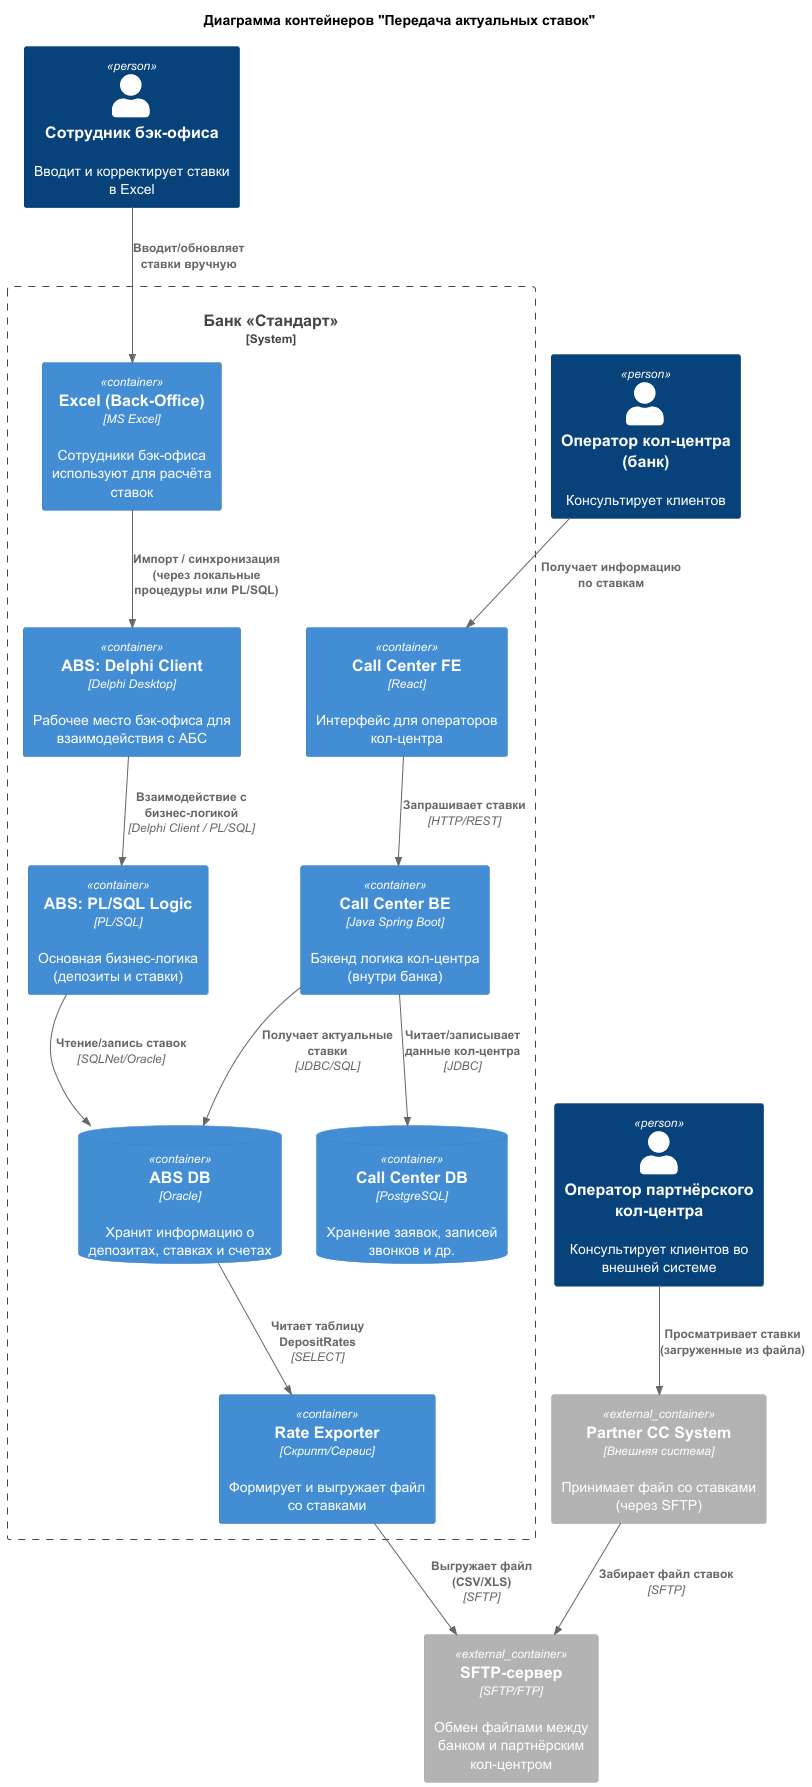

The diagram above was rendered by PlantUML. Its source (embedded in the PNG):
@startuml
!include <C4/C4>
!include <C4/C4_Container>

title Диаграмма контейнеров "Передача актуальных ставок"

Person(BackOfficeManager, "Сотрудник бэк-офиса", "Вводит и корректирует ставки в Excel")
Person(BankCallCenterOperator, "Оператор кол-центра (банк)", "Консультирует клиентов")
Person(PartnerCCOperator, "Оператор партнёрского кол-центра", "Консультирует клиентов во внешней системе")

System_Boundary("BankSystems", "Банк «Стандарт»") {

   Container(ABSdesktop, "ABS: Delphi Client", "Delphi Desktop", "Рабочее место бэк-офиса для взаимодействия с АБС")
   Container(ABSlogic, "ABS: PL/SQL Logic", "PL/SQL", "Основная бизнес-логика (депозиты и ставки)")
   ContainerDb(ABSdb, "ABS DB", "Oracle", "Хранит информацию о депозитах, ставках и счетах")

   Container(CallCenterFE, "Call Center FE", "React", "Интерфейс для операторов кол-центра")
   Container(CallCenterBE, "Call Center BE", "Java Spring Boot", "Бэкенд логика кол-центра (внутри банка)")
   ContainerDb(CallCenterDB, "Call Center DB", "PostgreSQL", "Хранение заявок, записей звонков и др.")

   Container(RateExporter, "Rate Exporter", "Скрипт/Сервис", "Формирует и выгружает файл со ставками")

   Container(ExcelBackOffice, "Excel (Back-Office)", "MS Excel", "Сотрудники бэк-офиса используют для расчёта ставок")

}

Container_Ext(PartnerCallCenter, "Partner CC System", "Внешняя система", "Принимает файл со ставками (через SFTP)")

Container_Ext(SFTPServer, "SFTP-сервер", "SFTP/FTP", "Обмен файлами между банком и партнёрским кол-центром")


Rel(BackOfficeManager, ExcelBackOffice, "Вводит/обновляет ставки вручную")
Rel(ExcelBackOffice, ABSdesktop, "Импорт / синхронизация\n(через локальные процедуры или PL/SQL)")
Rel(ABSdesktop, ABSlogic, "Взаимодействие с бизнес-логикой", "Delphi Client / PL/SQL")
Rel(ABSlogic, ABSdb, "Чтение/запись ставок", "SQLNet/Oracle")

Rel(BankCallCenterOperator, CallCenterFE, "Получает информацию по ставкам")
Rel(CallCenterFE, CallCenterBE, "Запрашивает ставки", "HTTP/REST")
Rel(CallCenterBE, CallCenterDB, "Читает/записывает данные кол-центра", "JDBC")
Rel(CallCenterBE, ABSdb, "Получает актуальные ставки", "JDBC/SQL")

Rel(ABSdb, RateExporter, "Читает таблицу DepositRates", "SELECT")
Rel(RateExporter, SFTPServer, "Выгружает файл (CSV/XLS)", "SFTP")
Rel(PartnerCallCenter, SFTPServer, "Забирает файл ставок", "SFTP")

Rel(PartnerCCOperator, PartnerCallCenter, "Просматривает ставки (загруженные из файла)")

@enduml